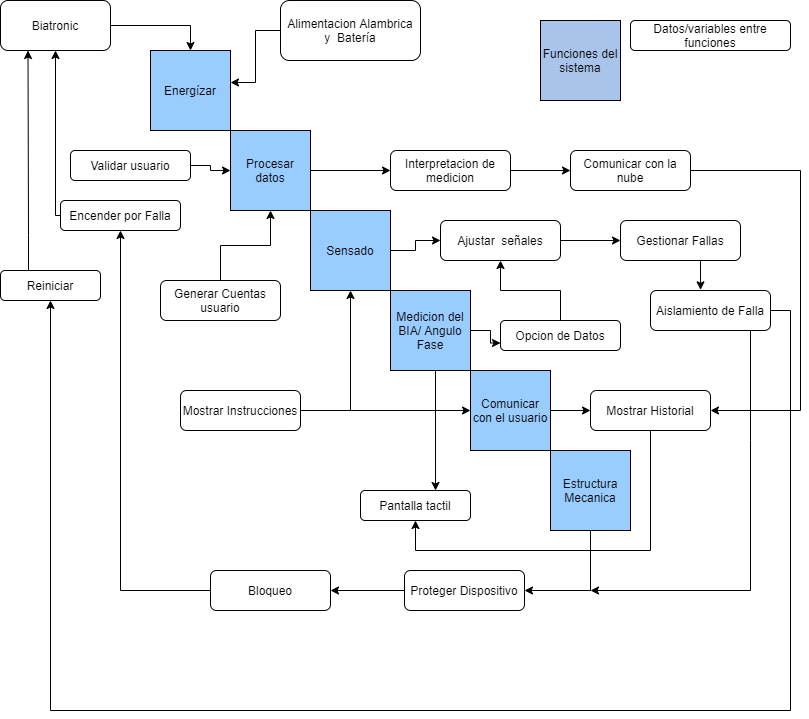

The diagram above was exported from draw.io. Its source (the exported page's mxGraphModel, read from the mxfile embedded in the PNG):
<mxGraphModel dx="1092" dy="494" grid="1" gridSize="10" guides="1" tooltips="1" connect="1" arrows="1" fold="1" page="1" pageScale="1" pageWidth="827" pageHeight="1169" math="0" shadow="0">
  <root>
    <mxCell id="0" />
    <mxCell id="1" parent="0" />
    <mxCell id="Kz7hLiq9eZqrv7Diau2g-1" value="Energízar" style="whiteSpace=wrap;html=1;aspect=fixed;fillColor=#99CCFF;" parent="1" vertex="1">
      <mxGeometry x="160" y="80" width="80" height="80" as="geometry" />
    </mxCell>
    <mxCell id="Kz7hLiq9eZqrv7Diau2g-23" style="edgeStyle=orthogonalEdgeStyle;rounded=0;orthogonalLoop=1;jettySize=auto;html=1;exitX=1;exitY=0.5;exitDx=0;exitDy=0;entryX=0;entryY=0.5;entryDx=0;entryDy=0;" parent="1" source="Kz7hLiq9eZqrv7Diau2g-2" target="Kz7hLiq9eZqrv7Diau2g-22" edge="1">
      <mxGeometry relative="1" as="geometry" />
    </mxCell>
    <mxCell id="Kz7hLiq9eZqrv7Diau2g-2" value="Procesar datos" style="whiteSpace=wrap;html=1;aspect=fixed;fillColor=#99CCFF;" parent="1" vertex="1">
      <mxGeometry x="240" y="160" width="80" height="80" as="geometry" />
    </mxCell>
    <mxCell id="Kz7hLiq9eZqrv7Diau2g-16" style="edgeStyle=orthogonalEdgeStyle;rounded=0;orthogonalLoop=1;jettySize=auto;html=1;exitX=1;exitY=0.5;exitDx=0;exitDy=0;entryX=0;entryY=0.5;entryDx=0;entryDy=0;" parent="1" source="Kz7hLiq9eZqrv7Diau2g-3" target="Kz7hLiq9eZqrv7Diau2g-15" edge="1">
      <mxGeometry relative="1" as="geometry" />
    </mxCell>
    <mxCell id="Kz7hLiq9eZqrv7Diau2g-3" value="Sensado" style="whiteSpace=wrap;html=1;aspect=fixed;fillColor=#99CCFF;" parent="1" vertex="1">
      <mxGeometry x="320" y="240" width="80" height="80" as="geometry" />
    </mxCell>
    <mxCell id="Kz7hLiq9eZqrv7Diau2g-31" style="edgeStyle=orthogonalEdgeStyle;rounded=0;orthogonalLoop=1;jettySize=auto;html=1;entryX=0;entryY=0.75;entryDx=0;entryDy=0;" parent="1" source="Kz7hLiq9eZqrv7Diau2g-4" target="Kz7hLiq9eZqrv7Diau2g-30" edge="1">
      <mxGeometry relative="1" as="geometry" />
    </mxCell>
    <mxCell id="Kz7hLiq9eZqrv7Diau2g-42" style="edgeStyle=orthogonalEdgeStyle;rounded=0;orthogonalLoop=1;jettySize=auto;html=1;entryX=0.682;entryY=0;entryDx=0;entryDy=0;entryPerimeter=0;" parent="1" source="Kz7hLiq9eZqrv7Diau2g-4" target="Kz7hLiq9eZqrv7Diau2g-41" edge="1">
      <mxGeometry relative="1" as="geometry">
        <Array as="points">
          <mxPoint x="445" y="440" />
          <mxPoint x="445" y="440" />
        </Array>
      </mxGeometry>
    </mxCell>
    <mxCell id="Kz7hLiq9eZqrv7Diau2g-4" value="Medicion del BIA/ Angulo Fase" style="whiteSpace=wrap;html=1;aspect=fixed;fillColor=#99CCFF;" parent="1" vertex="1">
      <mxGeometry x="400" y="320" width="80" height="80" as="geometry" />
    </mxCell>
    <mxCell id="oi77CECGK6j_a-UyTV9N-3" style="edgeStyle=orthogonalEdgeStyle;rounded=0;orthogonalLoop=1;jettySize=auto;html=1;entryX=0;entryY=0.5;entryDx=0;entryDy=0;" edge="1" parent="1" source="Kz7hLiq9eZqrv7Diau2g-5" target="Kz7hLiq9eZqrv7Diau2g-36">
      <mxGeometry relative="1" as="geometry" />
    </mxCell>
    <mxCell id="Kz7hLiq9eZqrv7Diau2g-5" value="Comunicar con el usuario" style="whiteSpace=wrap;html=1;aspect=fixed;fillColor=#99CCFF;" parent="1" vertex="1">
      <mxGeometry x="480" y="400" width="80" height="80" as="geometry" />
    </mxCell>
    <mxCell id="Kz7hLiq9eZqrv7Diau2g-44" style="edgeStyle=orthogonalEdgeStyle;rounded=0;orthogonalLoop=1;jettySize=auto;html=1;entryX=1;entryY=0.5;entryDx=0;entryDy=0;" parent="1" source="Kz7hLiq9eZqrv7Diau2g-7" target="Kz7hLiq9eZqrv7Diau2g-43" edge="1">
      <mxGeometry relative="1" as="geometry">
        <Array as="points">
          <mxPoint x="600" y="620" />
        </Array>
      </mxGeometry>
    </mxCell>
    <mxCell id="Kz7hLiq9eZqrv7Diau2g-7" value="Estructura Mecanica" style="whiteSpace=wrap;html=1;aspect=fixed;fillColor=#99CCFF;" parent="1" vertex="1">
      <mxGeometry x="560" y="480" width="80" height="80" as="geometry" />
    </mxCell>
    <mxCell id="Kz7hLiq9eZqrv7Diau2g-50" style="edgeStyle=orthogonalEdgeStyle;rounded=0;orthogonalLoop=1;jettySize=auto;html=1;entryX=0.5;entryY=0;entryDx=0;entryDy=0;" parent="1" source="Kz7hLiq9eZqrv7Diau2g-9" target="Kz7hLiq9eZqrv7Diau2g-1" edge="1">
      <mxGeometry relative="1" as="geometry" />
    </mxCell>
    <mxCell id="Kz7hLiq9eZqrv7Diau2g-9" value="Biatronic" style="rounded=1;whiteSpace=wrap;html=1;" parent="1" vertex="1">
      <mxGeometry x="10" y="30" width="110" height="50" as="geometry" />
    </mxCell>
    <mxCell id="Kz7hLiq9eZqrv7Diau2g-27" style="edgeStyle=orthogonalEdgeStyle;rounded=0;orthogonalLoop=1;jettySize=auto;html=1;exitX=1;exitY=0.5;exitDx=0;exitDy=0;" parent="1" source="Kz7hLiq9eZqrv7Diau2g-15" target="Kz7hLiq9eZqrv7Diau2g-26" edge="1">
      <mxGeometry relative="1" as="geometry" />
    </mxCell>
    <mxCell id="Kz7hLiq9eZqrv7Diau2g-15" value="Ajustar&amp;nbsp; señales" style="rounded=1;whiteSpace=wrap;html=1;" parent="1" vertex="1">
      <mxGeometry x="450" y="250" width="120" height="40" as="geometry" />
    </mxCell>
    <mxCell id="Kz7hLiq9eZqrv7Diau2g-18" style="edgeStyle=orthogonalEdgeStyle;rounded=0;orthogonalLoop=1;jettySize=auto;html=1;entryX=1;entryY=0.4;entryDx=0;entryDy=0;entryPerimeter=0;" parent="1" source="Kz7hLiq9eZqrv7Diau2g-17" target="Kz7hLiq9eZqrv7Diau2g-1" edge="1">
      <mxGeometry relative="1" as="geometry" />
    </mxCell>
    <mxCell id="Kz7hLiq9eZqrv7Diau2g-17" value="Alimentacion Alambrica y&amp;nbsp; Batería" style="rounded=1;whiteSpace=wrap;html=1;" parent="1" vertex="1">
      <mxGeometry x="290" y="30" width="140" height="60" as="geometry" />
    </mxCell>
    <mxCell id="Kz7hLiq9eZqrv7Diau2g-21" style="edgeStyle=orthogonalEdgeStyle;rounded=0;orthogonalLoop=1;jettySize=auto;html=1;entryX=0;entryY=0.5;entryDx=0;entryDy=0;" parent="1" source="Kz7hLiq9eZqrv7Diau2g-20" target="Kz7hLiq9eZqrv7Diau2g-2" edge="1">
      <mxGeometry relative="1" as="geometry" />
    </mxCell>
    <mxCell id="Kz7hLiq9eZqrv7Diau2g-20" value="Validar usuario" style="rounded=1;whiteSpace=wrap;html=1;" parent="1" vertex="1">
      <mxGeometry x="80" y="180" width="120" height="30" as="geometry" />
    </mxCell>
    <mxCell id="Kz7hLiq9eZqrv7Diau2g-25" style="edgeStyle=orthogonalEdgeStyle;rounded=0;orthogonalLoop=1;jettySize=auto;html=1;exitX=1;exitY=0.5;exitDx=0;exitDy=0;" parent="1" source="Kz7hLiq9eZqrv7Diau2g-22" target="Kz7hLiq9eZqrv7Diau2g-24" edge="1">
      <mxGeometry relative="1" as="geometry" />
    </mxCell>
    <mxCell id="Kz7hLiq9eZqrv7Diau2g-22" value="Interpretacion de medicion" style="rounded=1;whiteSpace=wrap;html=1;" parent="1" vertex="1">
      <mxGeometry x="400" y="180" width="120" height="40" as="geometry" />
    </mxCell>
    <mxCell id="Kz7hLiq9eZqrv7Diau2g-38" style="edgeStyle=orthogonalEdgeStyle;rounded=0;orthogonalLoop=1;jettySize=auto;html=1;entryX=1;entryY=0.5;entryDx=0;entryDy=0;" parent="1" source="Kz7hLiq9eZqrv7Diau2g-24" target="Kz7hLiq9eZqrv7Diau2g-36" edge="1">
      <mxGeometry relative="1" as="geometry">
        <mxPoint x="820" y="420" as="targetPoint" />
        <Array as="points">
          <mxPoint x="810" y="200" />
          <mxPoint x="810" y="440" />
        </Array>
      </mxGeometry>
    </mxCell>
    <mxCell id="Kz7hLiq9eZqrv7Diau2g-24" value="Comunicar con la nube" style="rounded=1;whiteSpace=wrap;html=1;" parent="1" vertex="1">
      <mxGeometry x="580" y="180" width="120" height="40" as="geometry" />
    </mxCell>
    <mxCell id="Kz7hLiq9eZqrv7Diau2g-29" style="edgeStyle=orthogonalEdgeStyle;rounded=0;orthogonalLoop=1;jettySize=auto;html=1;exitX=0.5;exitY=1;exitDx=0;exitDy=0;entryX=0.417;entryY=-0.017;entryDx=0;entryDy=0;entryPerimeter=0;" parent="1" source="Kz7hLiq9eZqrv7Diau2g-26" target="Kz7hLiq9eZqrv7Diau2g-28" edge="1">
      <mxGeometry relative="1" as="geometry" />
    </mxCell>
    <mxCell id="Kz7hLiq9eZqrv7Diau2g-26" value="Gestionar Fallas" style="rounded=1;whiteSpace=wrap;html=1;" parent="1" vertex="1">
      <mxGeometry x="630" y="250" width="120" height="40" as="geometry" />
    </mxCell>
    <mxCell id="Kz7hLiq9eZqrv7Diau2g-34" style="edgeStyle=orthogonalEdgeStyle;rounded=0;orthogonalLoop=1;jettySize=auto;html=1;exitX=1;exitY=0.5;exitDx=0;exitDy=0;entryX=0.5;entryY=1;entryDx=0;entryDy=0;" parent="1" source="Kz7hLiq9eZqrv7Diau2g-28" target="Kz7hLiq9eZqrv7Diau2g-33" edge="1">
      <mxGeometry relative="1" as="geometry">
        <mxPoint x="60" y="360" as="targetPoint" />
        <Array as="points">
          <mxPoint x="800" y="340" />
          <mxPoint x="800" y="740" />
          <mxPoint x="60" y="740" />
        </Array>
      </mxGeometry>
    </mxCell>
    <mxCell id="Kz7hLiq9eZqrv7Diau2g-45" style="edgeStyle=orthogonalEdgeStyle;rounded=0;orthogonalLoop=1;jettySize=auto;html=1;" parent="1" source="Kz7hLiq9eZqrv7Diau2g-28" edge="1">
      <mxGeometry relative="1" as="geometry">
        <mxPoint x="600" y="620" as="targetPoint" />
        <Array as="points">
          <mxPoint x="760" y="470" />
          <mxPoint x="760" y="470" />
        </Array>
      </mxGeometry>
    </mxCell>
    <mxCell id="Kz7hLiq9eZqrv7Diau2g-28" value="Aislamiento de Falla" style="rounded=1;whiteSpace=wrap;html=1;" parent="1" vertex="1">
      <mxGeometry x="660" y="320" width="120" height="40" as="geometry" />
    </mxCell>
    <mxCell id="Kz7hLiq9eZqrv7Diau2g-52" value="" style="edgeStyle=orthogonalEdgeStyle;rounded=0;orthogonalLoop=1;jettySize=auto;html=1;" parent="1" source="Kz7hLiq9eZqrv7Diau2g-30" target="Kz7hLiq9eZqrv7Diau2g-15" edge="1">
      <mxGeometry relative="1" as="geometry" />
    </mxCell>
    <mxCell id="Kz7hLiq9eZqrv7Diau2g-30" value="Opcion de Datos" style="rounded=1;whiteSpace=wrap;html=1;" parent="1" vertex="1">
      <mxGeometry x="510" y="350" width="120" height="30" as="geometry" />
    </mxCell>
    <mxCell id="Kz7hLiq9eZqrv7Diau2g-35" style="edgeStyle=orthogonalEdgeStyle;rounded=0;orthogonalLoop=1;jettySize=auto;html=1;exitX=0.25;exitY=0;exitDx=0;exitDy=0;entryX=0.25;entryY=1;entryDx=0;entryDy=0;" parent="1" source="Kz7hLiq9eZqrv7Diau2g-33" target="Kz7hLiq9eZqrv7Diau2g-9" edge="1">
      <mxGeometry relative="1" as="geometry">
        <Array as="points">
          <mxPoint x="38" y="265" />
          <mxPoint x="38" y="205" />
        </Array>
      </mxGeometry>
    </mxCell>
    <mxCell id="Kz7hLiq9eZqrv7Diau2g-33" value="Reiniciar" style="rounded=1;whiteSpace=wrap;html=1;" parent="1" vertex="1">
      <mxGeometry x="10" y="300" width="100" height="30" as="geometry" />
    </mxCell>
    <mxCell id="Kz7hLiq9eZqrv7Diau2g-58" style="edgeStyle=orthogonalEdgeStyle;rounded=0;orthogonalLoop=1;jettySize=auto;html=1;exitX=0.5;exitY=1;exitDx=0;exitDy=0;entryX=0.5;entryY=1;entryDx=0;entryDy=0;" parent="1" source="Kz7hLiq9eZqrv7Diau2g-36" target="Kz7hLiq9eZqrv7Diau2g-41" edge="1">
      <mxGeometry relative="1" as="geometry">
        <Array as="points">
          <mxPoint x="660" y="580" />
          <mxPoint x="425" y="580" />
        </Array>
      </mxGeometry>
    </mxCell>
    <mxCell id="Kz7hLiq9eZqrv7Diau2g-36" value="Mostrar Historial" style="rounded=1;whiteSpace=wrap;html=1;" parent="1" vertex="1">
      <mxGeometry x="600" y="420" width="120" height="40" as="geometry" />
    </mxCell>
    <mxCell id="Kz7hLiq9eZqrv7Diau2g-41" value="Pantalla tactil" style="rounded=1;whiteSpace=wrap;html=1;" parent="1" vertex="1">
      <mxGeometry x="370" y="520" width="110" height="30" as="geometry" />
    </mxCell>
    <mxCell id="Kz7hLiq9eZqrv7Diau2g-48" style="edgeStyle=orthogonalEdgeStyle;rounded=0;orthogonalLoop=1;jettySize=auto;html=1;exitX=0;exitY=0.5;exitDx=0;exitDy=0;entryX=1;entryY=0.5;entryDx=0;entryDy=0;" parent="1" source="Kz7hLiq9eZqrv7Diau2g-43" target="Kz7hLiq9eZqrv7Diau2g-46" edge="1">
      <mxGeometry relative="1" as="geometry" />
    </mxCell>
    <mxCell id="Kz7hLiq9eZqrv7Diau2g-43" value="Proteger Dispositivo" style="rounded=1;whiteSpace=wrap;html=1;" parent="1" vertex="1">
      <mxGeometry x="414" y="600" width="120" height="40" as="geometry" />
    </mxCell>
    <mxCell id="Kz7hLiq9eZqrv7Diau2g-49" style="edgeStyle=orthogonalEdgeStyle;rounded=0;orthogonalLoop=1;jettySize=auto;html=1;exitX=0;exitY=0.5;exitDx=0;exitDy=0;entryX=0.5;entryY=1;entryDx=0;entryDy=0;" parent="1" source="Kz7hLiq9eZqrv7Diau2g-46" edge="1" target="Kz7hLiq9eZqrv7Diau2g-53">
      <mxGeometry relative="1" as="geometry">
        <mxPoint x="130" y="270" as="targetPoint" />
        <Array as="points">
          <mxPoint x="130" y="620" />
        </Array>
      </mxGeometry>
    </mxCell>
    <mxCell id="Kz7hLiq9eZqrv7Diau2g-46" value="Bloqueo" style="rounded=1;whiteSpace=wrap;html=1;fillColor=#FFFFFF;" parent="1" vertex="1">
      <mxGeometry x="220" y="600" width="120" height="40" as="geometry" />
    </mxCell>
    <mxCell id="Kz7hLiq9eZqrv7Diau2g-54" style="edgeStyle=orthogonalEdgeStyle;rounded=0;orthogonalLoop=1;jettySize=auto;html=1;entryX=0.5;entryY=1;entryDx=0;entryDy=0;" parent="1" source="Kz7hLiq9eZqrv7Diau2g-53" target="Kz7hLiq9eZqrv7Diau2g-9" edge="1">
      <mxGeometry relative="1" as="geometry">
        <Array as="points">
          <mxPoint x="65" y="245" />
        </Array>
      </mxGeometry>
    </mxCell>
    <mxCell id="Kz7hLiq9eZqrv7Diau2g-53" value="Encender por Falla" style="rounded=1;whiteSpace=wrap;html=1;fillColor=#FFFFFF;" parent="1" vertex="1">
      <mxGeometry x="70" y="230" width="120" height="30" as="geometry" />
    </mxCell>
    <mxCell id="Kz7hLiq9eZqrv7Diau2g-59" value="Datos/variables entre funciones" style="rounded=1;whiteSpace=wrap;html=1;" parent="1" vertex="1">
      <mxGeometry x="640" y="50" width="160" height="30" as="geometry" />
    </mxCell>
    <mxCell id="Kz7hLiq9eZqrv7Diau2g-60" value="Funciones del sistema" style="whiteSpace=wrap;html=1;aspect=fixed;fillColor=#A9C4EB;" parent="1" vertex="1">
      <mxGeometry x="550" y="50" width="80" height="80" as="geometry" />
    </mxCell>
    <mxCell id="oi77CECGK6j_a-UyTV9N-9" style="edgeStyle=orthogonalEdgeStyle;rounded=0;orthogonalLoop=1;jettySize=auto;html=1;entryX=0.5;entryY=1;entryDx=0;entryDy=0;" edge="1" parent="1" source="oi77CECGK6j_a-UyTV9N-1" target="Kz7hLiq9eZqrv7Diau2g-2">
      <mxGeometry relative="1" as="geometry" />
    </mxCell>
    <mxCell id="oi77CECGK6j_a-UyTV9N-1" value="Generar Cuentas usuario" style="rounded=1;whiteSpace=wrap;html=1;" vertex="1" parent="1">
      <mxGeometry x="170" y="310" width="120" height="40" as="geometry" />
    </mxCell>
    <mxCell id="oi77CECGK6j_a-UyTV9N-6" style="edgeStyle=orthogonalEdgeStyle;rounded=0;orthogonalLoop=1;jettySize=auto;html=1;" edge="1" parent="1" source="oi77CECGK6j_a-UyTV9N-4" target="Kz7hLiq9eZqrv7Diau2g-5">
      <mxGeometry relative="1" as="geometry" />
    </mxCell>
    <mxCell id="oi77CECGK6j_a-UyTV9N-7" style="edgeStyle=orthogonalEdgeStyle;rounded=0;orthogonalLoop=1;jettySize=auto;html=1;entryX=0.5;entryY=1;entryDx=0;entryDy=0;" edge="1" parent="1" source="oi77CECGK6j_a-UyTV9N-4" target="Kz7hLiq9eZqrv7Diau2g-3">
      <mxGeometry relative="1" as="geometry" />
    </mxCell>
    <mxCell id="oi77CECGK6j_a-UyTV9N-4" value="Mostrar Instrucciones" style="rounded=1;whiteSpace=wrap;html=1;" vertex="1" parent="1">
      <mxGeometry x="190" y="420" width="120" height="40" as="geometry" />
    </mxCell>
  </root>
</mxGraphModel>